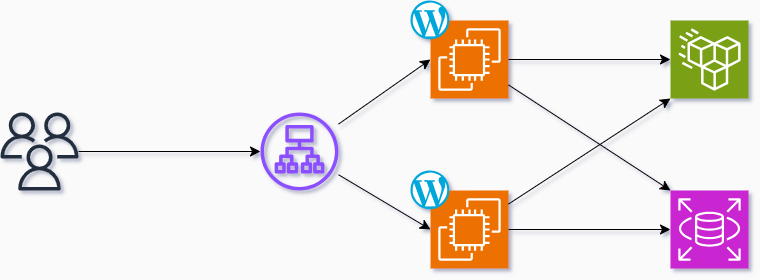

The diagram above was exported from draw.io. Its source (the exported page's mxGraphModel, read from the mxfile embedded in the PNG):
<mxGraphModel dx="2282" dy="830" grid="1" gridSize="10" guides="1" tooltips="1" connect="1" arrows="1" fold="1" page="1" pageScale="1" pageWidth="850" pageHeight="1100" background="#FAFAFA" math="0" shadow="1">
  <root>
    <mxCell id="0" />
    <mxCell id="1" parent="0" />
    <mxCell id="VivJd2awho-l3RcbV7Xb-1" value="" style="sketch=0;points=[[0,0,0],[0.25,0,0],[0.5,0,0],[0.75,0,0],[1,0,0],[0,1,0],[0.25,1,0],[0.5,1,0],[0.75,1,0],[1,1,0],[0,0.25,0],[0,0.5,0],[0,0.75,0],[1,0.25,0],[1,0.5,0],[1,0.75,0]];outlineConnect=0;fontColor=#232F3E;fillColor=#ED7100;strokeColor=#ffffff;dashed=0;verticalLabelPosition=bottom;verticalAlign=top;align=center;html=1;fontSize=12;fontStyle=0;aspect=fixed;shape=mxgraph.aws4.resourceIcon;resIcon=mxgraph.aws4.ec2;" parent="1" vertex="1">
      <mxGeometry x="200" y="70" width="78" height="78" as="geometry" />
    </mxCell>
    <mxCell id="VivJd2awho-l3RcbV7Xb-2" value="" style="sketch=0;points=[[0,0,0],[0.25,0,0],[0.5,0,0],[0.75,0,0],[1,0,0],[0,1,0],[0.25,1,0],[0.5,1,0],[0.75,1,0],[1,1,0],[0,0.25,0],[0,0.5,0],[0,0.75,0],[1,0.25,0],[1,0.5,0],[1,0.75,0]];outlineConnect=0;fontColor=#232F3E;fillColor=#ED7100;strokeColor=#ffffff;dashed=0;verticalLabelPosition=bottom;verticalAlign=top;align=center;html=1;fontSize=12;fontStyle=0;aspect=fixed;shape=mxgraph.aws4.resourceIcon;resIcon=mxgraph.aws4.ec2;" parent="1" vertex="1">
      <mxGeometry x="200" y="240" width="78" height="78" as="geometry" />
    </mxCell>
    <mxCell id="VivJd2awho-l3RcbV7Xb-3" value="" style="sketch=0;points=[[0,0,0],[0.25,0,0],[0.5,0,0],[0.75,0,0],[1,0,0],[0,1,0],[0.25,1,0],[0.5,1,0],[0.75,1,0],[1,1,0],[0,0.25,0],[0,0.5,0],[0,0.75,0],[1,0.25,0],[1,0.5,0],[1,0.75,0]];outlineConnect=0;fontColor=#232F3E;fillColor=#C925D1;strokeColor=#ffffff;dashed=0;verticalLabelPosition=bottom;verticalAlign=top;align=center;html=1;fontSize=12;fontStyle=0;aspect=fixed;shape=mxgraph.aws4.resourceIcon;resIcon=mxgraph.aws4.rds;" parent="1" vertex="1">
      <mxGeometry x="440" y="240" width="78" height="78" as="geometry" />
    </mxCell>
    <mxCell id="VivJd2awho-l3RcbV7Xb-4" value="" style="sketch=0;points=[[0,0,0],[0.25,0,0],[0.5,0,0],[0.75,0,0],[1,0,0],[0,1,0],[0.25,1,0],[0.5,1,0],[0.75,1,0],[1,1,0],[0,0.25,0],[0,0.5,0],[0,0.75,0],[1,0.25,0],[1,0.5,0],[1,0.75,0]];outlineConnect=0;fontColor=#232F3E;fillColor=#7AA116;strokeColor=#ffffff;dashed=0;verticalLabelPosition=bottom;verticalAlign=top;align=center;html=1;fontSize=12;fontStyle=0;aspect=fixed;shape=mxgraph.aws4.resourceIcon;resIcon=mxgraph.aws4.efs_standard;" parent="1" vertex="1">
      <mxGeometry x="440" y="70" width="78" height="78" as="geometry" />
    </mxCell>
    <mxCell id="VivJd2awho-l3RcbV7Xb-5" value="" style="sketch=0;outlineConnect=0;fontColor=#232F3E;gradientColor=none;fillColor=#8C4FFF;strokeColor=none;dashed=0;verticalLabelPosition=bottom;verticalAlign=top;align=center;html=1;fontSize=12;fontStyle=0;aspect=fixed;pointerEvents=1;shape=mxgraph.aws4.application_load_balancer;" parent="1" vertex="1">
      <mxGeometry x="30" y="162" width="78" height="78" as="geometry" />
    </mxCell>
    <mxCell id="VivJd2awho-l3RcbV7Xb-7" style="edgeStyle=none;curved=1;rounded=0;orthogonalLoop=1;jettySize=auto;html=1;fontSize=12;startSize=8;endSize=8;" parent="1" source="VivJd2awho-l3RcbV7Xb-6" target="VivJd2awho-l3RcbV7Xb-5" edge="1">
      <mxGeometry relative="1" as="geometry" />
    </mxCell>
    <mxCell id="VivJd2awho-l3RcbV7Xb-6" value="" style="sketch=0;outlineConnect=0;fontColor=#232F3E;gradientColor=none;fillColor=#232F3D;strokeColor=none;dashed=0;verticalLabelPosition=bottom;verticalAlign=top;align=center;html=1;fontSize=12;fontStyle=0;aspect=fixed;pointerEvents=1;shape=mxgraph.aws4.users;" parent="1" vertex="1">
      <mxGeometry x="-230" y="162" width="78" height="78" as="geometry" />
    </mxCell>
    <mxCell id="VivJd2awho-l3RcbV7Xb-8" style="edgeStyle=none;curved=1;rounded=0;orthogonalLoop=1;jettySize=auto;html=1;entryX=0;entryY=0.5;entryDx=0;entryDy=0;entryPerimeter=0;fontSize=12;startSize=8;endSize=8;" parent="1" source="VivJd2awho-l3RcbV7Xb-5" target="VivJd2awho-l3RcbV7Xb-1" edge="1">
      <mxGeometry relative="1" as="geometry" />
    </mxCell>
    <mxCell id="VivJd2awho-l3RcbV7Xb-9" style="edgeStyle=none;curved=1;rounded=0;orthogonalLoop=1;jettySize=auto;html=1;entryX=0;entryY=0.5;entryDx=0;entryDy=0;entryPerimeter=0;fontSize=12;startSize=8;endSize=8;" parent="1" source="VivJd2awho-l3RcbV7Xb-5" target="VivJd2awho-l3RcbV7Xb-2" edge="1">
      <mxGeometry relative="1" as="geometry" />
    </mxCell>
    <mxCell id="VivJd2awho-l3RcbV7Xb-10" style="edgeStyle=none;curved=1;rounded=0;orthogonalLoop=1;jettySize=auto;html=1;entryX=0;entryY=0.5;entryDx=0;entryDy=0;entryPerimeter=0;fontSize=12;startSize=8;endSize=8;" parent="1" source="VivJd2awho-l3RcbV7Xb-1" target="VivJd2awho-l3RcbV7Xb-4" edge="1">
      <mxGeometry relative="1" as="geometry" />
    </mxCell>
    <mxCell id="VivJd2awho-l3RcbV7Xb-11" style="edgeStyle=none;curved=1;rounded=0;orthogonalLoop=1;jettySize=auto;html=1;entryX=0;entryY=0;entryDx=0;entryDy=0;entryPerimeter=0;fontSize=12;startSize=8;endSize=8;" parent="1" source="VivJd2awho-l3RcbV7Xb-1" target="VivJd2awho-l3RcbV7Xb-3" edge="1">
      <mxGeometry relative="1" as="geometry" />
    </mxCell>
    <mxCell id="VivJd2awho-l3RcbV7Xb-12" style="edgeStyle=none;curved=1;rounded=0;orthogonalLoop=1;jettySize=auto;html=1;entryX=0;entryY=0.5;entryDx=0;entryDy=0;entryPerimeter=0;fontSize=12;startSize=8;endSize=8;" parent="1" source="VivJd2awho-l3RcbV7Xb-2" target="VivJd2awho-l3RcbV7Xb-3" edge="1">
      <mxGeometry relative="1" as="geometry" />
    </mxCell>
    <mxCell id="VivJd2awho-l3RcbV7Xb-13" style="edgeStyle=none;curved=1;rounded=0;orthogonalLoop=1;jettySize=auto;html=1;entryX=0;entryY=1;entryDx=0;entryDy=0;entryPerimeter=0;fontSize=12;startSize=8;endSize=8;" parent="1" source="VivJd2awho-l3RcbV7Xb-2" target="VivJd2awho-l3RcbV7Xb-4" edge="1">
      <mxGeometry relative="1" as="geometry" />
    </mxCell>
    <mxCell id="VivJd2awho-l3RcbV7Xb-14" value="" style="dashed=0;outlineConnect=0;html=1;align=center;labelPosition=center;verticalLabelPosition=bottom;verticalAlign=top;shape=mxgraph.weblogos.wordpress_2;fillColor=#00A7DA;strokeColor=none;fontSize=16;" parent="1" vertex="1">
      <mxGeometry x="180" y="50" width="38.8" height="38.8" as="geometry" />
    </mxCell>
    <mxCell id="VivJd2awho-l3RcbV7Xb-15" value="" style="dashed=0;outlineConnect=0;html=1;align=center;labelPosition=center;verticalLabelPosition=bottom;verticalAlign=top;shape=mxgraph.weblogos.wordpress_2;fillColor=#00A7DA;strokeColor=none;fontSize=16;" parent="1" vertex="1">
      <mxGeometry x="180" y="220" width="38.8" height="38.8" as="geometry" />
    </mxCell>
  </root>
</mxGraphModel>